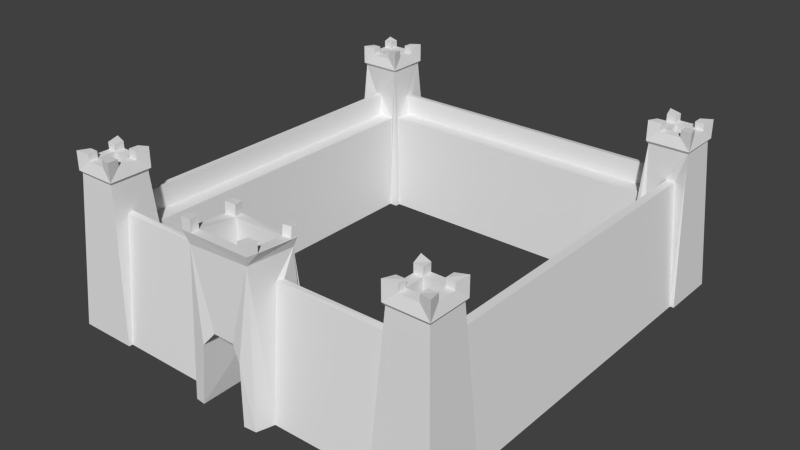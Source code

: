 # Source: castle_4.blend  (saved by Blender 2.72.0; exported with 4.5.12 LTS)
import bpy
from mathutils import Matrix  # noqa: F401  (used for matrix-valued properties, if any)

bpy.ops.wm.read_factory_settings(use_empty=True)
scene = bpy.context.scene
scene.name = 'Scene'

# ---- collections
col_collection_1 = bpy.data.collections.new('Collection 1'); scene.collection.children.link(col_collection_1)

# ---- materials (node trees are filled in below, after node groups)
mat_material = bpy.data.materials.new('Material')
mat_material.alpha_threshold = 0.0
mat_material.use_transparent_shadow = False
mat_material.roughness = 0.5
mat_material.line_color = (0.0, 0.0, 0.0, 1.0)

# ---- material node trees

# ---- world
world_world = bpy.data.worlds.new('World'); scene.world = world_world
world_world.color = (0.05088, 0.05088, 0.05088)
world_world.use_sun_shadow = False
world_world.sun_shadow_jitter_overblur = 0.0
world_world.cycles.sampling_method = 'MANUAL'
world_world.cycles.sample_map_resolution = 256

# ---- meshes
me_cube_001 = bpy.data.meshes.new('Cube.001')
me_cube_001.from_pydata([(6.827, -5.313, -0.09012), (6.827, -7.313, -0.09012), (4.827, -7.313, -0.09012), (4.827, -5.313, -0.09012), (6.496, -5.643, 5.081), (6.496, -6.982, 5.081), (5.157, -6.982, 5.081), (5.157, -5.643, 5.081), (6.562, -5.578, 5.179), (6.562, -7.048, 5.179), (5.092, -7.048, 5.179), (5.092, -5.578, 5.179), (6.697, -5.313, -0.09012), (6.161, -5.712, 4.027), (5.113, -5.313, -0.09012), (5.272, -5.623, 3.281), (5.859, -5.623, 3.281), (5.878, -5.712, 4.027), (5.51, -6.947, 5.537), (5.192, -6.63, 5.537), (5.51, -6.63, 5.537), (5.51, -6.947, 5.537), (5.192, -6.63, 5.537), (5.51, -6.63, 5.537), (5.092, -7.048, 5.817), (5.51, -6.947, 5.774), (5.192, -6.63, 5.774), (5.51, -6.63, 5.774), (6.158, -6.947, 5.537), (6.159, -5.678, 5.537), (6.462, -6.628, 5.537), (6.158, -6.629, 5.537), (6.462, -6.006, 5.537), (6.159, -6.001, 5.537), (5.192, -5.986, 5.537), (5.487, -5.678, 5.537), (5.498, -5.991, 5.537), (6.562, -7.048, 5.812), (6.158, -6.947, 5.769), (6.462, -6.628, 5.769), (6.158, -6.629, 5.769), (6.562, -5.578, 5.813), (6.159, -5.678, 5.77), (6.462, -6.006, 5.77), (6.159, -6.001, 5.77), (5.092, -5.578, 5.866), (5.192, -5.986, 5.816), (5.487, -5.678, 5.816), (5.498, -5.991, 5.816), (5.51, -6.63, 4.41), (6.158, -6.629, 4.41), (6.159, -6.001, 4.41), (5.498, -5.991, 4.41), (6.827, 5.313, -0.09012), (6.827, 7.313, -0.09012), (4.827, 7.313, -0.09012), (4.827, 5.313, -0.09012), (6.496, 5.643, 5.081), (6.496, 6.982, 5.081), (5.157, 6.982, 5.081), (5.157, 5.643, 5.081), (6.562, 5.578, 5.179), (6.562, 7.048, 5.179), (5.092, 7.048, 5.179), (5.092, 5.578, 5.179), (6.697, 5.313, -0.09012), (6.161, 5.712, 4.027), (5.113, 5.313, -0.09012), (5.272, 5.623, 3.281), (5.859, 5.623, 3.281), (5.878, 5.712, 4.027), (5.51, 6.947, 5.537), (5.192, 6.63, 5.537), (5.51, 6.63, 5.537), (5.51, 6.947, 5.537), (5.192, 6.63, 5.537), (5.51, 6.63, 5.537), (5.092, 7.048, 5.817), (5.51, 6.947, 5.774), (5.192, 6.63, 5.774), (5.51, 6.63, 5.774), (6.158, 6.947, 5.537), (6.159, 5.678, 5.537), (6.462, 6.628, 5.537), (6.158, 6.629, 5.537), (6.462, 6.006, 5.537), (6.159, 6.001, 5.537), (5.192, 5.986, 5.537), (5.487, 5.678, 5.537), (5.498, 5.991, 5.537), (6.562, 7.048, 5.812), (6.158, 6.947, 5.769), (6.462, 6.628, 5.769), (6.158, 6.629, 5.769), (6.562, 5.578, 5.813), (6.159, 5.678, 5.77), (6.462, 6.006, 5.77), (6.159, 6.001, 5.77), (5.092, 5.578, 5.866), (5.192, 5.986, 5.816), (5.487, 5.678, 5.816), (5.498, 5.991, 5.816), (5.51, 6.63, 4.41), (6.158, 6.629, 4.41), (6.159, 6.001, 4.41), (5.498, 5.991, 4.41), (4.827, -5.601, -0.09012), (4.827, -7.187, -0.09012), (1.226, -5.601, -0.1091), (5.094, -6.603, 4.04), (5.041, -5.922, 3.256), (5.094, -6.384, 4.081), (5.041, -6.357, 3.256), (1.348, -7.187, -0.1091), (1.085, -6.597, 4.062), (1.213, -5.922, 3.237), (1.162, -6.384, 4.062), (1.2, -6.357, 3.237), (0.7914, -7.817, -0.07656), (1.275, -5.454, -0.1563), (1.198, -7.767, -0.09341), (0.3896, -7.648, 2.353), (1.093, -7.57, 5.181), (1.062, -5.733, 5.007), (0.2482, -5.575, 2.493), (0.8982, -5.447, -0.1397), (0.6524, -5.552, 1.866), (0.9755, -7.314, 4.003), (0.7076, -7.742, 1.905), (0.8382, -7.258, 5.18), (0.7772, -6.017, 5.07), (0.9674, -6.036, 3.98), (5.077, 5.703, 3.304), (5.052, 6.29, 3.307), (5.106, 6.314, 4.05), (5.086, 6.55, 4.007), (4.827, 5.5, -0.09012), (4.827, 7.106, -0.09012), (-6.827, -5.313, -0.09012), (-6.827, -7.313, -0.09012), (-4.827, -7.313, -0.09012), (-4.827, -5.313, -0.09012), (-6.496, -5.643, 5.081), (-6.496, -6.982, 5.081), (-5.157, -6.982, 5.081), (-5.157, -5.643, 5.081), (-6.562, -5.578, 5.179), (-6.562, -7.048, 5.179), (-5.092, -7.048, 5.179), (-5.092, -5.578, 5.179), (-6.649, -5.313, -0.09012), (-6.099, -5.712, 4.027), (-5.113, -5.313, -0.09012), (-5.272, -5.623, 3.281), (-5.859, -5.623, 3.281), (-5.878, -5.712, 4.027), (-5.51, -6.947, 5.537), (-5.192, -6.63, 5.537), (-5.51, -6.63, 5.537), (-5.51, -6.947, 5.537), (-5.192, -6.63, 5.537), (-5.51, -6.63, 5.537), (-5.092, -7.048, 5.817), (-5.51, -6.947, 5.774), (-5.192, -6.63, 5.774), (-5.51, -6.63, 5.774), (-6.158, -6.947, 5.537), (-6.159, -5.678, 5.537), (-6.462, -6.628, 5.537), (-6.158, -6.629, 5.537), (-6.462, -6.006, 5.537), (-6.159, -6.001, 5.537), (-5.192, -5.986, 5.537), (-5.487, -5.678, 5.537), (-5.498, -5.991, 5.537), (-6.562, -7.048, 5.812), (-6.158, -6.947, 5.769), (-6.462, -6.628, 5.769), (-6.158, -6.629, 5.769), (-6.562, -5.578, 5.813), (-6.159, -5.678, 5.77), (-6.462, -6.006, 5.77), (-6.159, -6.001, 5.77), (-5.092, -5.578, 5.866), (-5.192, -5.986, 5.816), (-5.487, -5.678, 5.816), (-5.498, -5.991, 5.816), (-5.51, -6.63, 4.41), (-6.158, -6.629, 4.41), (-6.159, -6.001, 4.41), (-5.498, -5.991, 4.41), (-6.827, 5.313, -0.09012), (-6.827, 7.313, -0.09012), (-4.827, 7.313, -0.09012), (-4.827, 5.313, -0.09012), (-6.496, 5.643, 5.081), (-6.496, 6.982, 5.081), (-5.157, 6.982, 5.081), (-5.157, 5.643, 5.081), (-6.562, 5.578, 5.179), (-6.562, 7.048, 5.179), (-5.092, 7.048, 5.179), (-5.092, 5.578, 5.179), (-6.649, 5.313, -0.09012), (-6.099, 5.712, 4.027), (-5.113, 5.313, -0.09012), (-5.272, 5.623, 3.281), (-5.859, 5.623, 3.281), (-5.878, 5.712, 4.027), (-5.51, 6.947, 5.537), (-5.192, 6.63, 5.537), (-5.51, 6.63, 5.537), (-5.51, 6.947, 5.537), (-5.192, 6.63, 5.537), (-5.51, 6.63, 5.537), (-5.092, 7.048, 5.817), (-5.51, 6.947, 5.774), (-5.192, 6.63, 5.774), (-5.51, 6.63, 5.774), (-6.158, 6.947, 5.537), (-6.159, 5.678, 5.537), (-6.462, 6.628, 5.537), (-6.158, 6.629, 5.537), (-6.462, 6.006, 5.537), (-6.159, 6.001, 5.537), (-5.192, 5.986, 5.537), (-5.487, 5.678, 5.537), (-5.498, 5.991, 5.537), (-6.562, 7.048, 5.812), (-6.158, 6.947, 5.769), (-6.462, 6.628, 5.769), (-6.158, 6.629, 5.769), (-6.562, 5.578, 5.813), (-6.159, 5.678, 5.77), (-6.462, 6.006, 5.77), (-6.159, 6.001, 5.77), (-5.092, 5.578, 5.866), (-5.192, 5.986, 5.816), (-5.487, 5.678, 5.816), (-5.498, 5.991, 5.816), (-5.51, 6.63, 4.41), (-6.158, 6.629, 4.41), (-6.159, 6.001, 4.41), (-5.498, 5.991, 4.41), (-4.827, -5.601, -0.09012), (-4.827, -7.187, -0.09012), (-1.226, -5.601, -0.1091), (-5.094, -6.574, 4.04), (-5.041, -5.922, 3.256), (-5.094, -6.384, 4.081), (-5.041, -6.357, 3.256), (-1.348, -7.187, -0.1091), (-1.276, -6.567, 4.062), (-1.44, -5.922, 3.237), (-1.292, -6.384, 4.062), (-1.44, -6.357, 3.237), (-1.44, -6.357, 3.237), (-0.8421, -7.817, -0.07656), (-1.275, -5.454, -0.1563), (-1.198, -7.767, -0.09341), (-0.3251, -7.648, 2.369), (-1.44, -6.357, 3.237), (-1.44, -6.357, 3.237), (-1.315, -7.605, 5.181), (-1.413, -5.733, 5.02), (-0.3513, -5.575, 2.48), (-0.9489, -5.447, -0.1397), (-0.6971, -5.552, 1.866), (-0.9755, -7.314, 4.003), (-0.7076, -7.749, 1.905), (-1.004, -7.295, 5.18), (-0.9957, -6.017, 5.036), (-0.9674, -6.036, 3.98), (-5.077, 5.703, 3.304), (-5.052, 6.29, 3.307), (-5.106, 6.314, 4.05), (-5.086, 6.55, 4.007), (-4.827, 5.5, -0.09012), (-4.827, 7.106, -0.09012), (-0.9927, -7.597, 5.181), (-1.333, -7.261, 5.151), (-1.344, -7.574, 5.563), (-1.033, -7.265, 5.562), (-1.0, -7.57, 5.563), (-1.362, -7.231, 5.533), (1.05, -5.958, 5.063), (0.6889, -5.733, 5.042), (1.053, -5.678, 5.371), (0.7677, -5.962, 5.383), (1.04, -5.903, 5.376), (0.6794, -5.678, 5.355), (0.765, -7.574, 5.181), (1.156, -7.239, 5.174), (1.103, -7.56, 5.535), (0.8484, -7.248, 5.534), (0.7751, -7.564, 5.535), (1.166, -7.229, 5.528), (-1.397, -6.034, 5.046), (-1.036, -5.733, 5.037), (-1.418, -5.711, 5.384), (-1.0, -5.995, 5.4), (-1.402, -6.011, 5.41), (-1.041, -5.711, 5.401), (0.9724, -5.809, 4.715), (-1.316, -5.811, 4.656), (0.9724, -7.48, 4.836), (-1.167, -7.511, 4.768)], [(255, 256), (256, 261), (261, 262)], [(4, 5, 1, 0), (5, 6, 2, 1), (34, 46, 45, 11, 10, 24, 26, 22, 19), (6, 5, 9, 10), (4, 7, 11, 8), (5, 4, 8, 9), (20, 19, 22, 23), (21, 25, 24, 10, 9, 37, 38, 28, 18), (11, 45, 47, 35, 29, 42, 41, 8), (30, 39, 37, 9, 8, 41, 43, 32), (68, 15, 16, 69), (33, 32, 43, 44), (67, 14, 15, 68), (19, 20, 36, 34), (23, 22, 26, 27), (18, 20, 23, 21), (27, 26, 24, 25), (21, 23, 27, 25), (36, 20, 49, 52), (30, 31, 40, 39), (29, 35, 36, 33), (20, 18, 28, 31), (36, 35, 47, 48), (39, 40, 38, 37), (31, 28, 38, 40), (41, 42, 44, 43), (29, 33, 44, 42), (47, 45, 46, 48), (34, 36, 48, 46), (31, 30, 32, 33), (51, 52, 49, 50), (33, 36, 52, 51), (31, 33, 51, 50), (20, 31, 50, 49), (60, 64, 63, 59), (53, 54, 58, 57), (54, 55, 59, 58), (87, 72, 75, 79, 77, 63, 64, 98, 99), (59, 63, 62, 58), (57, 61, 64, 60), (58, 62, 61, 57), (73, 76, 75, 72), (74, 71, 81, 91, 90, 62, 63, 77, 78), (64, 61, 94, 95, 82, 88, 100, 98), (83, 85, 96, 94, 61, 62, 90, 92), (57, 60, 56, 67, 68, 69, 70, 66, 65, 53), (86, 97, 96, 85), (72, 87, 89, 73), (76, 80, 79, 75), (71, 74, 76, 73), (80, 78, 77, 79), (74, 78, 80, 76), (89, 105, 102, 73), (83, 92, 93, 84), (82, 86, 89, 88), (73, 84, 81, 71), (89, 101, 100, 88), (92, 90, 91, 93), (84, 93, 91, 81), (94, 96, 97, 95), (82, 95, 97, 86), (100, 101, 99, 98), (87, 99, 101, 89), (84, 86, 85, 83), (104, 103, 102, 105), (86, 104, 105, 89), (84, 103, 104, 86), (73, 102, 103, 84), (13, 12, 65, 66), (17, 13, 66, 70), (16, 17, 70, 69), (110, 106, 108, 115), (7, 6, 10, 11), (4, 0, 12, 13, 17, 16, 15, 14, 3, 7), (7, 3, 106, 110, 112, 111, 109, 107, 2, 6), (124, 121, 260, 265), (110, 115, 117, 112), (128, 118, 120), (107, 109, 114, 113), (111, 116, 114, 109), (111, 112, 117, 116), (128, 121, 124, 126), (129, 130, 131, 127), (118, 128, 126, 125), (127, 268, 270, 129), (55, 137, 135, 134, 133, 132, 136, 56, 60, 59), (132, 273, 277, 136), (133, 274, 273, 132), (142, 138, 139, 143), (143, 139, 140, 144), (172, 157, 160, 164, 162, 148, 149, 183, 184), (144, 148, 147, 143), (142, 146, 149, 145), (143, 147, 146, 142), (158, 161, 160, 157), (159, 156, 166, 176, 175, 147, 148, 162, 163), (149, 146, 179, 180, 167, 173, 185, 183), (168, 170, 181, 179, 146, 147, 175, 177), (206, 207, 154, 153), (171, 182, 181, 170), (205, 206, 153, 152), (157, 172, 174, 158), (161, 165, 164, 160), (156, 159, 161, 158), (165, 163, 162, 164), (159, 163, 165, 161), (174, 190, 187, 158), (168, 177, 178, 169), (167, 171, 174, 173), (158, 169, 166, 156), (174, 186, 185, 173), (177, 175, 176, 178), (169, 178, 176, 166), (179, 181, 182, 180), (167, 180, 182, 171), (185, 186, 184, 183), (172, 184, 186, 174), (169, 171, 170, 168), (189, 188, 187, 190), (171, 189, 190, 174), (169, 188, 189, 171), (158, 187, 188, 169), (154, 207, 208, 155), (198, 197, 201, 202), (191, 195, 196, 192), (192, 196, 197, 193), (225, 237, 236, 202, 201, 215, 217, 213, 210), (197, 196, 200, 201), (195, 198, 202, 199), (196, 195, 199, 200), (211, 210, 213, 214), (212, 216, 215, 201, 200, 228, 229, 219, 209), (202, 236, 238, 226, 220, 233, 232, 199), (221, 230, 228, 200, 199, 232, 234, 223), (195, 191, 203, 204, 208, 207, 206, 205, 194, 198), (151, 204, 203, 150), (224, 223, 234, 235), (210, 211, 227, 225), (214, 213, 217, 218), (209, 211, 214, 212), (218, 217, 215, 216), (212, 214, 218, 216), (227, 211, 240, 243), (221, 222, 231, 230), (220, 226, 227, 224), (211, 209, 219, 222), (227, 226, 238, 239), (230, 231, 229, 228), (222, 219, 229, 231), (232, 233, 235, 234), (220, 224, 235, 233), (238, 236, 237, 239), (225, 227, 239, 237), (222, 221, 223, 224), (242, 243, 240, 241), (224, 227, 243, 242), (222, 224, 242, 241), (211, 222, 241, 240), (155, 208, 204, 151), (248, 253, 246, 244), (145, 149, 148, 144), (142, 145, 141, 152, 153, 154, 155, 151, 150, 138), (145, 144, 140, 245, 247, 249, 250, 248, 244, 141), (248, 250, 255, 253), (271, 272, 131, 130), (306, 304, 258, 246, 253, 262, 254, 252, 251, 259), (245, 251, 252, 247), (249, 247, 252, 254), (249, 254, 262, 250), (269, 267, 265, 260), (270, 268, 272, 271), (257, 266, 267, 269), (124, 265, 267, 266, 258, 304, 303, 119, 125, 126), (193, 197, 198, 194, 277, 273, 274, 275, 276, 278), (135, 276, 275, 134), (134, 275, 274, 133), (135, 137, 278, 276), (131, 272, 268, 127), (279, 270, 282, 283), (130, 286, 298, 271), (280, 270, 271, 297), (293, 296, 294, 295), (283, 282, 284, 281), (270, 280, 284, 282), (263, 279, 283, 281), (280, 263, 281, 284), (129, 291, 295, 294), (130, 285, 289, 288), (289, 287, 290, 288), (286, 130, 288, 290), (123, 286, 290, 287), (285, 123, 287, 289), (129, 270, 279, 291), (292, 285, 130, 129), (292, 129, 294, 296), (291, 122, 293, 295), (122, 292, 296, 293), (300, 302, 299, 301), (297, 271, 300, 301), (271, 298, 302, 300), (264, 297, 301, 299), (298, 264, 299, 302), (306, 305, 122, 291, 279, 263), (303, 304, 264, 298, 286, 123), (122, 305, 303, 123, 285, 292), (263, 280, 297, 264, 304, 306), (305, 120, 113, 114, 116, 117, 115, 108, 119, 303), (269, 260, 306), (260, 121, 305, 306), (257, 269, 259), (259, 269, 306), (305, 121, 128), (120, 305, 128)])
me_cube_001.materials.append(mat_material)
me_cube_001.use_remesh_preserve_volume = False
me_cube_001.use_remesh_preserve_attributes = False
me_cube_001.use_mirror_vertex_groups = False
me_cube_001.update()

# ---- objects
ob_cube = bpy.data.objects.new('Cube', me_cube_001)

# ---- transforms, parenting, visibility, modifiers, constraints
ob_cube.location = (0.0, 0.0, 0.0)
ob_cube.lock_rotations_4d = False
ob_cube.empty_display_type = 'ARROWS'
ob_cube.lineart.crease_threshold = 0.0

# ---- collection membership
col_collection_1.objects.link(ob_cube)

# ---- scene / render settings (as saved in the file)
scene.frame_start = 1; scene.frame_end = 250; scene.frame_set(1)
scene.render.engine = 'BLENDER_EEVEE_NEXT'
scene.render.resolution_percentage = 50
scene.render.dither_intensity = 0.0
scene.cycles.use_denoising = False
scene.cycles.samples = 10
scene.cycles.sampling_pattern = 'TABULATED_SOBOL'
scene.cycles.light_sampling_threshold = 0.0
scene.cycles.use_adaptive_sampling = False
scene.cycles.use_light_tree = False
scene.cycles.blur_glossy = 0.0
scene.cycles.pixel_filter_type = 'GAUSSIAN'
scene.cycles.sample_clamp_indirect = 0.0
scene.view_settings.view_transform = 'Standard'
bpy.context.view_layer.update()

# ---- added for rendering (the .blend has no active camera and no usable light): camera, sun
cam_auto = bpy.data.cameras.new('AutoCamera')
cam_auto.lens = 50.0
cam_auto.sensor_width = 36.0
cam_auto.clip_end = 1000.0
ob_auto_camera = bpy.data.objects.new('AutoCamera', cam_auto)
scene.collection.objects.link(ob_auto_camera)
ob_auto_camera.location = (19.6621, -23.8468, 18.5846)
ob_auto_camera.rotation_euler = (1.09748, -7.21219e-08, 0.694738)
scene.camera = ob_auto_camera
light_auto_sun = bpy.data.lights.new('AutoSun', 'SUN')
light_auto_sun.energy = 3.0
light_auto_sun.angle = 0.0523599
ob_auto_sun = bpy.data.objects.new('AutoSun', light_auto_sun)
scene.collection.objects.link(ob_auto_sun)
ob_auto_sun.rotation_euler = (0.872665, 0.174533, 0.523599)
bpy.context.view_layer.update()
